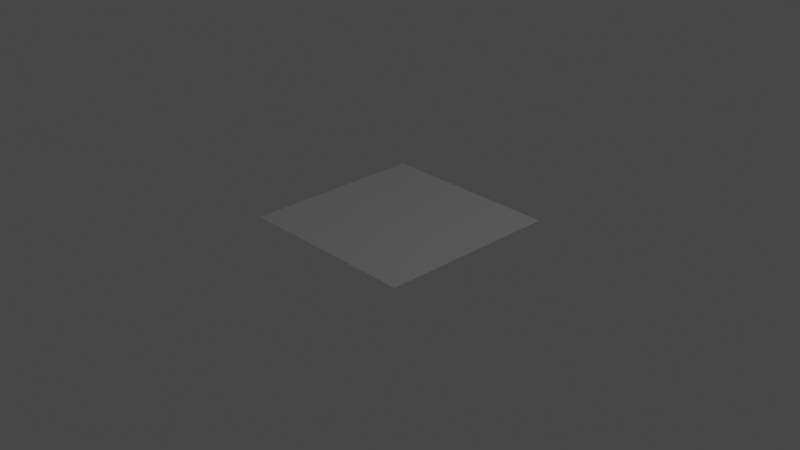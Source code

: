 # Source: tinydeathplane.blend  (saved by Blender 3.2.14; exported with 4.5.12 LTS)
import bpy
from mathutils import Matrix  # noqa: F401  (used for matrix-valued properties, if any)

bpy.ops.wm.read_factory_settings(use_empty=True)
scene = bpy.context.scene
scene.name = 'Scene'

# ---- collections
col_collection = bpy.data.collections.new('Collection'); scene.collection.children.link(col_collection)

# ---- materials (node trees are filled in below, after node groups)
mat_material = bpy.data.materials.new('Material')
mat_material.use_transparent_shadow = False

# ---- material node trees
mat_material.use_nodes = True; mat_material.node_tree.nodes.clear()
_N = mat_material.node_tree.nodes; _L = mat_material.node_tree.links
n0 = _N.new('ShaderNodeBsdfPrincipled'); n0.name = 'Principled BSDF'; n0.location = (10, 300)
n0.distribution = 'GGX'
n0.subsurface_method = 'RANDOM_WALK_SKIN'
n0.inputs[0].default_value = (1.0, 1.0, 1.0, 1.0)
n0.inputs[3].default_value = 1.45
n0.inputs[4].default_value = 0.05505
n0.inputs[27].default_value = (0.0, 0.0, 0.0, 1.0)
n0.inputs[28].default_value = 1.0
n1 = _N.new('ShaderNodeOutputMaterial'); n1.name = 'Material Output'; n1.location = (300, 300)
_L.new(n0.outputs[0], n1.inputs[0])
n1.is_active_output = True

# ---- world
world_world = bpy.data.worlds.new('World'); scene.world = world_world
world_world.use_nodes = True; world_world.node_tree.nodes.clear()
_N = world_world.node_tree.nodes; _L = world_world.node_tree.links
n0 = _N.new('ShaderNodeOutputWorld'); n0.name = 'World Output'; n0.location = (300, 300)
n1 = _N.new('ShaderNodeBackground'); n1.name = 'Background'; n1.location = (10, 300)
n1.inputs[0].default_value = (0.05088, 0.05088, 0.05088, 1.0)
_L.new(n1.outputs[0], n0.inputs[0])
n0.is_active_output = True
world_world.color = (0.05088, 0.05088, 0.05088)
world_world.use_sun_shadow = False
world_world.sun_shadow_jitter_overblur = 0.0

# ---- cameras
cam_camera = bpy.data.cameras.new('Camera')
cam_camera.clip_end = 100.0
cam_camera.ortho_scale = 7.314

# ---- lights
light_light = bpy.data.lights.new('Light', 'POINT')
light_light.transmission_factor = 0.0
light_light.energy = 1000.0
light_light.shadow_soft_size = 0.1
light_light.shadow_maximum_resolution = 0.006
light_light.use_absolute_resolution = True

# ---- meshes
me_plane = bpy.data.meshes.new('Plane')
me_plane.from_pydata([(-1.0, -1.0, 0.0), (1.0, -1.0, 0.0), (-1.0, 1.0, 0.0), (1.0, 1.0, 0.0)], [], [(0, 1, 3, 2)])
_uv = me_plane.uv_layers.new(name='UVMap')
_uv.uv.foreach_set('vector', [0.0, 0.0, 1.0, 0.0, 1.0, 1.0, 0.0, 1.0])
me_plane.materials.append(mat_material)
me_plane.update()

# ---- objects
ob_light = bpy.data.objects.new('Light', light_light)
ob_camera = bpy.data.objects.new('Camera', cam_camera)
ob_plane = bpy.data.objects.new('Plane', me_plane)

# ---- transforms, parenting, visibility, modifiers, constraints
ob_light.location = (4.076, 1.005, 5.904)
ob_light.rotation_euler = (0.6503, 0.05522, 1.866)
ob_light.lock_rotations_4d = False
ob_light.empty_display_type = 'ARROWS'
ob_light.color = (0.0, 0.0, 0.0, 0.0)
ob_light.lineart.crease_threshold = 0.0
ob_camera.location = (7.359, -6.926, 4.958)
ob_camera.rotation_euler = (1.109, 0.0, 0.8149)
ob_camera.lock_rotations_4d = False
ob_camera.empty_display_type = 'ARROWS'
ob_camera.color = (0.0, 0.0, 0.0, 0.0)
ob_camera.display_type = 'WIRE'
ob_camera.lineart.crease_threshold = 0.0
ob_plane.location = (0.0, 0.0, 0.0)

# ---- collection membership
col_collection.objects.link(ob_light)
col_collection.objects.link(ob_camera)
col_collection.objects.link(ob_plane)

# ---- scene / render settings (as saved in the file)
scene.camera = ob_camera
scene.frame_start = 1; scene.frame_end = 250; scene.frame_set(0)
scene.render.engine = 'BLENDER_EEVEE_NEXT'
scene.cycles.sampling_pattern = 'TABULATED_SOBOL'
scene.cycles.use_light_tree = False
scene.view_settings.view_transform = 'Filmic'
bpy.context.view_layer.update()
